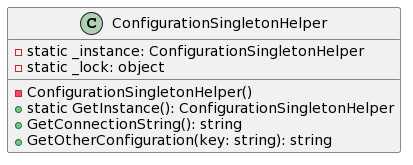

The diagram above was rendered by PlantUML. Its source (embedded in the PNG):
@startuml
class ConfigurationSingletonHelper {
  - static _instance: ConfigurationSingletonHelper
  - static _lock: object
  - ConfigurationSingletonHelper()
  + static GetInstance(): ConfigurationSingletonHelper
  + GetConnectionString(): string
  + GetOtherConfiguration(key: string): string
}
@enduml